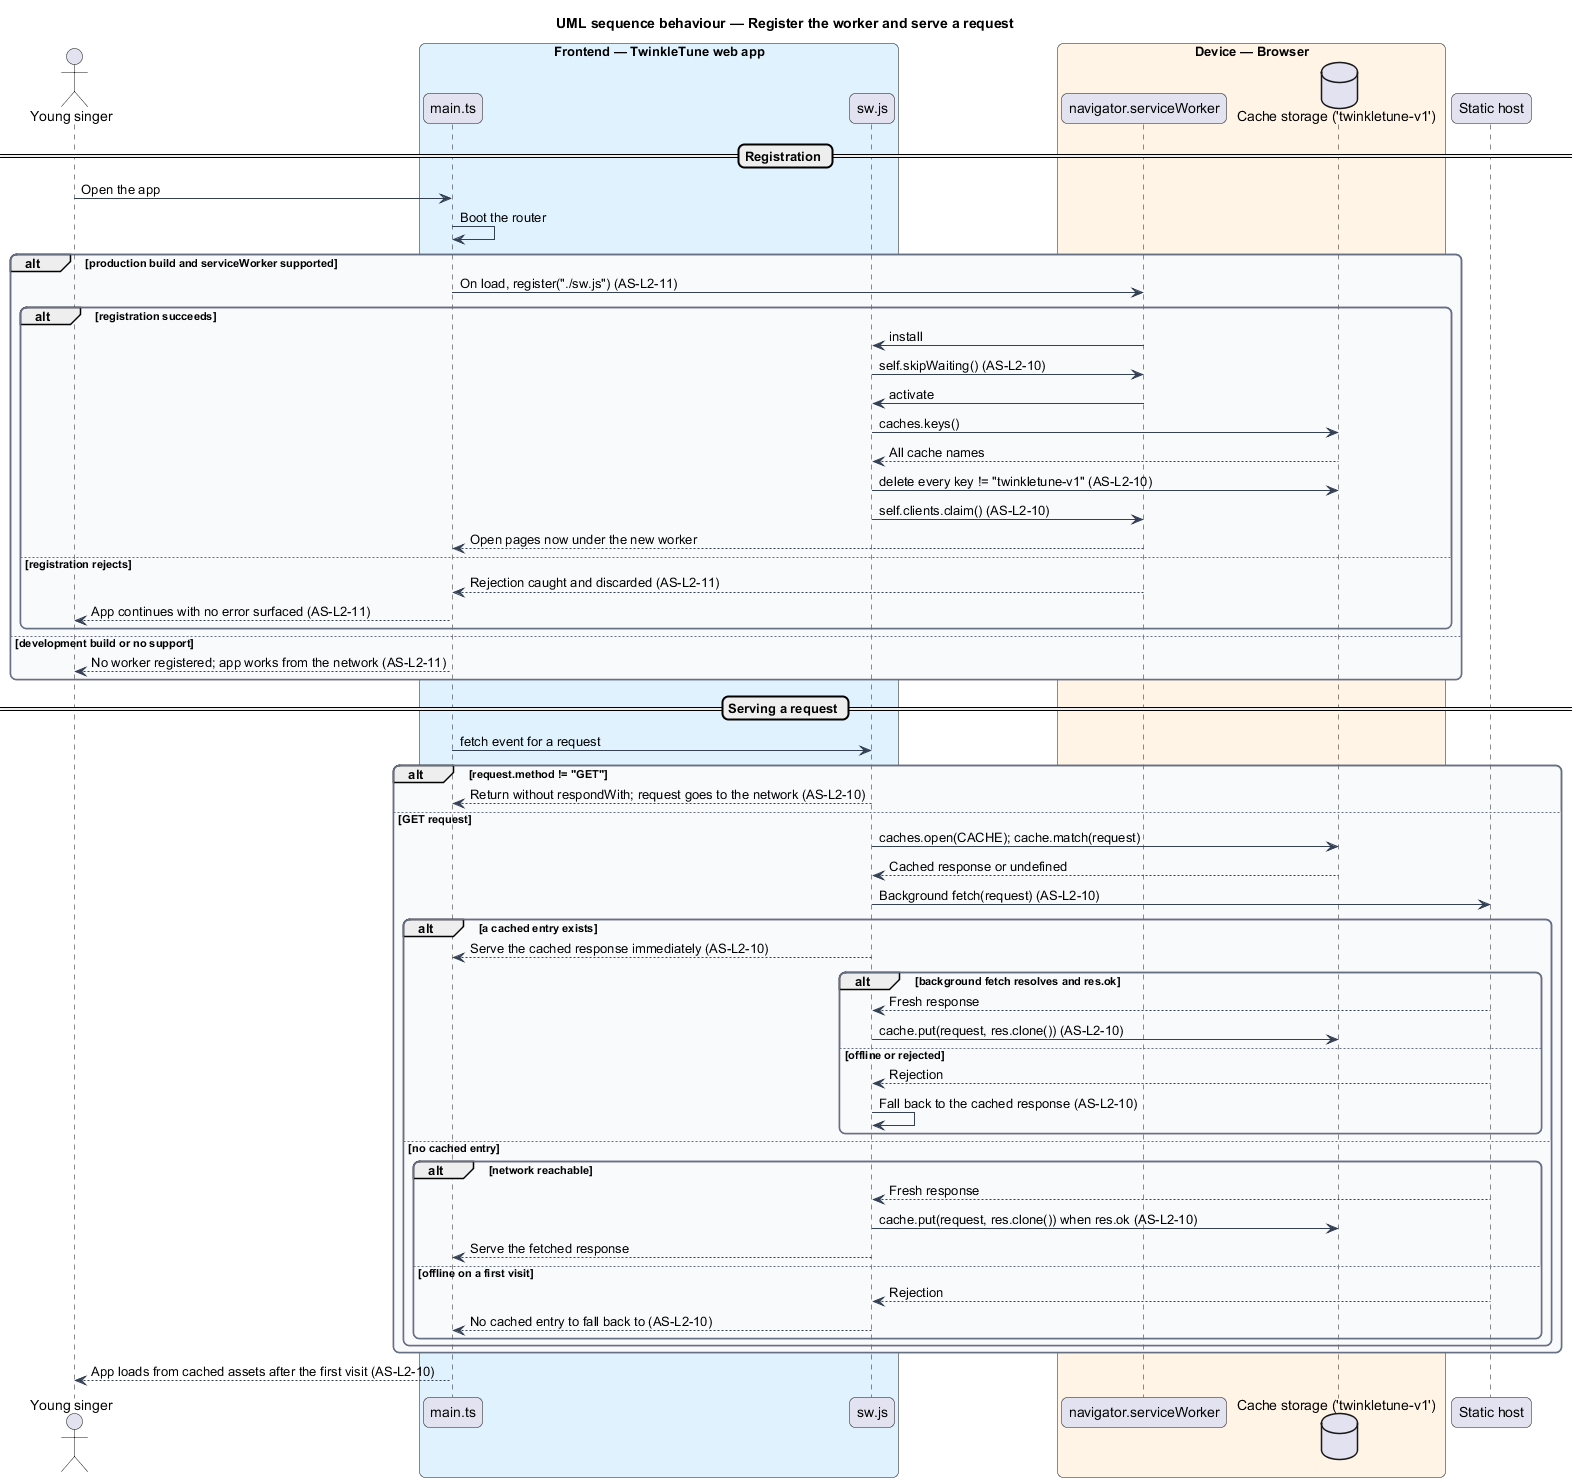

The diagram above was rendered by PlantUML. Its source (embedded in the PNG):
@startuml
title UML sequence behaviour — Register the worker and serve a request
skinparam backgroundColor #FFFFFF
skinparam shadowing false
skinparam roundcorner 12
skinparam defaultFontName Arial
skinparam ArrowColor #344054
skinparam rectangle {
  BorderColor #344054
  FontColor #101828
}
skinparam package {
  BorderColor #667085
  FontColor #101828
  BackgroundColor #F9FAFB
}
actor "Young singer" as singer
box "Frontend — TwinkleTune web app" #E0F2FE
  participant "main.ts" as main
  participant "sw.js" as sw
end box
box "Device — Browser" #FFF4E5
  participant "navigator.serviceWorker" as swc
  database "Cache storage ('twinkletune-v1')" as cache
end box
participant "Static host" as host

== Registration ==
singer -> main : Open the app
main -> main : Boot the router
alt production build and serviceWorker supported
  main -> swc : On load, register("./sw.js") (AS-L2-11)
  alt registration succeeds
    swc -> sw : install
    sw -> swc : self.skipWaiting() (AS-L2-10)
    swc -> sw : activate
    sw -> cache : caches.keys()
    cache --> sw : All cache names
    sw -> cache : delete every key != "twinkletune-v1" (AS-L2-10)
    sw -> swc : self.clients.claim() (AS-L2-10)
    swc --> main : Open pages now under the new worker
  else registration rejects
    swc --> main : Rejection caught and discarded (AS-L2-11)
    main --> singer : App continues with no error surfaced (AS-L2-11)
  end
else development build or no support
  main --> singer : No worker registered; app works from the network (AS-L2-11)
end

== Serving a request ==
main -> sw : fetch event for a request
alt request.method != "GET"
  sw --> main : Return without respondWith; request goes to the network (AS-L2-10)
else GET request
  sw -> cache : caches.open(CACHE); cache.match(request)
  cache --> sw : Cached response or undefined
  sw -> host : Background fetch(request) (AS-L2-10)
  alt a cached entry exists
    sw --> main : Serve the cached response immediately (AS-L2-10)
    alt background fetch resolves and res.ok
      host --> sw : Fresh response
      sw -> cache : cache.put(request, res.clone()) (AS-L2-10)
    else offline or rejected
      host --> sw : Rejection
      sw -> sw : Fall back to the cached response (AS-L2-10)
    end
  else no cached entry
    alt network reachable
      host --> sw : Fresh response
      sw -> cache : cache.put(request, res.clone()) when res.ok (AS-L2-10)
      sw --> main : Serve the fetched response
    else offline on a first visit
      host --> sw : Rejection
      sw --> main : No cached entry to fall back to (AS-L2-10)
    end
  end
end
main --> singer : App loads from cached assets after the first visit (AS-L2-10)
@enduml